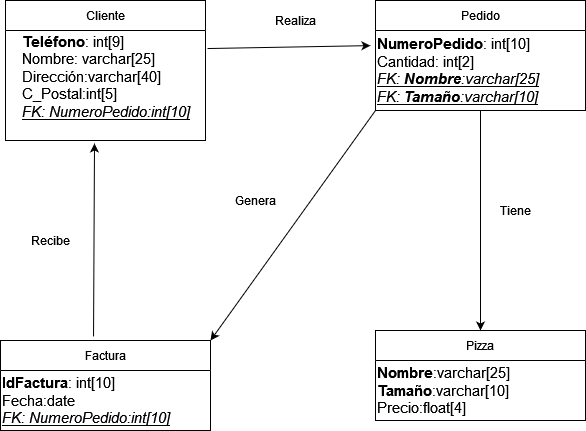

The diagram above was exported from draw.io. Its source (the exported page's mxGraphModel, read from the mxfile embedded in the PNG):
<mxGraphModel dx="1422" dy="780" grid="1" gridSize="10" guides="1" tooltips="1" connect="1" arrows="1" fold="1" page="1" pageScale="1" pageWidth="827" pageHeight="1169" math="0" shadow="0">
  <root>
    <mxCell id="0" />
    <mxCell id="1" parent="0" />
    <mxCell id="qMUKG6TBBiYjmLl0GQdJ-29" value="Cliente" style="swimlane;fontStyle=0;childLayout=stackLayout;horizontal=1;startSize=30;horizontalStack=0;resizeParent=1;resizeParentMax=0;resizeLast=0;collapsible=1;marginBottom=0;" parent="1" vertex="1">
      <mxGeometry x="40" y="70" width="200" height="140" as="geometry" />
    </mxCell>
    <mxCell id="qMUKG6TBBiYjmLl0GQdJ-33" value="&lt;span id=&quot;docs-internal-guid-585b6bee-7fff-8499-4f48-c0b46a7afed8&quot;&gt;&lt;p style=&quot;text-align: left; line-height: 1.2; margin-top: 0pt; margin-bottom: 0pt;&quot; dir=&quot;ltr&quot;&gt;&lt;span style=&quot;font-size: 11pt; font-family: Arial; background-color: transparent; font-weight: 700; font-variant-numeric: normal; font-variant-east-asian: normal; vertical-align: baseline;&quot;&gt;Teléfono&lt;/span&gt;&lt;span style=&quot;font-size: 11pt; font-family: Arial; background-color: transparent; font-variant-numeric: normal; font-variant-east-asian: normal; vertical-align: baseline;&quot;&gt;: int[9]&lt;/span&gt;&lt;/p&gt;&lt;p style=&quot;text-align: left; line-height: 1.2; margin-top: 0pt; margin-bottom: 0pt;&quot; dir=&quot;ltr&quot;&gt;&lt;span style=&quot;font-size: 11pt; font-family: Arial; background-color: transparent; font-variant-numeric: normal; font-variant-east-asian: normal; vertical-align: baseline;&quot;&gt;Nombre: varchar[25]&lt;/span&gt;&lt;/p&gt;&lt;p style=&quot;text-align: left; line-height: 1.2; margin-top: 0pt; margin-bottom: 0pt;&quot; dir=&quot;ltr&quot;&gt;&lt;span style=&quot;font-size: 11pt; font-family: Arial; background-color: transparent; font-variant-numeric: normal; font-variant-east-asian: normal; vertical-align: baseline;&quot;&gt;Dirección:varchar[40]&lt;/span&gt;&lt;/p&gt;&lt;p style=&quot;text-align: left; line-height: 1.2; margin-top: 0pt; margin-bottom: 0pt;&quot; dir=&quot;ltr&quot;&gt;&lt;span style=&quot;font-size: 11pt; font-family: Arial; background-color: transparent; font-variant-numeric: normal; font-variant-east-asian: normal; vertical-align: baseline;&quot;&gt;C_Postal:int[5]&lt;/span&gt;&lt;/p&gt;&lt;p style=&quot;text-align: left; line-height: 1.2; margin-top: 0pt; margin-bottom: 0pt;&quot; dir=&quot;ltr&quot;&gt;&lt;span style=&quot;font-size: 11pt; font-family: Arial; background-color: transparent; font-style: italic; font-variant-numeric: normal; font-variant-east-asian: normal; text-decoration-line: underline; text-decoration-skip-ink: none; vertical-align: baseline;&quot;&gt;FK: NumeroPedido:int[10]&lt;/span&gt;&lt;/p&gt;&lt;div style=&quot;text-align: left;&quot;&gt;&lt;span style=&quot;font-size: 11pt; font-family: Arial; background-color: transparent; font-style: italic; font-variant-numeric: normal; font-variant-east-asian: normal; text-decoration-line: underline; text-decoration-skip-ink: none; vertical-align: baseline;&quot;&gt;&lt;br&gt;&lt;/span&gt;&lt;/div&gt;&lt;/span&gt;" style="text;html=1;align=center;verticalAlign=middle;resizable=0;points=[];autosize=1;strokeColor=none;fillColor=none;" parent="qMUKG6TBBiYjmLl0GQdJ-29" vertex="1">
      <mxGeometry y="30" width="200" height="110" as="geometry" />
    </mxCell>
    <mxCell id="qMUKG6TBBiYjmLl0GQdJ-34" value="Pizza" style="swimlane;fontStyle=0;childLayout=stackLayout;horizontal=1;startSize=30;horizontalStack=0;resizeParent=1;resizeParentMax=0;resizeLast=0;collapsible=1;marginBottom=0;" parent="1" vertex="1">
      <mxGeometry x="410" y="400" width="210" height="90" as="geometry" />
    </mxCell>
    <mxCell id="qMUKG6TBBiYjmLl0GQdJ-35" value="&lt;span id=&quot;docs-internal-guid-585b6bee-7fff-8499-4f48-c0b46a7afed8&quot;&gt;&lt;p style=&quot;line-height:1.2;margin-top:0pt;margin-bottom:0pt;&quot; dir=&quot;ltr&quot;&gt;&lt;span style=&quot;font-size: 11pt; font-family: Arial; color: rgb(0, 0, 0); background-color: transparent; font-weight: 700; font-style: normal; font-variant: normal; text-decoration: none; vertical-align: baseline;&quot;&gt;Nombre&lt;/span&gt;&lt;span style=&quot;font-size: 11pt; font-family: Arial; color: rgb(0, 0, 0); background-color: transparent; font-weight: 400; font-style: normal; font-variant: normal; text-decoration: none; vertical-align: baseline;&quot;&gt;:varchar[25]&lt;/span&gt;&lt;/p&gt;&lt;p style=&quot;line-height:1.2;margin-top:0pt;margin-bottom:0pt;&quot; dir=&quot;ltr&quot;&gt;&lt;span style=&quot;font-size: 11pt; font-family: Arial; color: rgb(0, 0, 0); background-color: transparent; font-weight: 700; font-style: normal; font-variant: normal; text-decoration: none; vertical-align: baseline;&quot;&gt;Tamaño&lt;/span&gt;&lt;span style=&quot;font-size: 11pt; font-family: Arial; color: rgb(0, 0, 0); background-color: transparent; font-weight: 400; font-style: normal; font-variant: normal; text-decoration: none; vertical-align: baseline;&quot;&gt;:varchar[10]&lt;/span&gt;&lt;/p&gt;&lt;p style=&quot;line-height:1.2;margin-top:0pt;margin-bottom:0pt;&quot; dir=&quot;ltr&quot;&gt;&lt;span id=&quot;docs-internal-guid-4dbea59c-7fff-d7ff-341e-0356d3702215&quot;&gt;&lt;/span&gt;&lt;/p&gt;&lt;p style=&quot;line-height:1.2;margin-top:0pt;margin-bottom:0pt;&quot; dir=&quot;ltr&quot;&gt;&lt;span style=&quot;font-size: 11pt; font-family: Arial; color: rgb(0, 0, 0); background-color: transparent; font-weight: 400; font-style: normal; font-variant: normal; text-decoration: none; vertical-align: baseline;&quot;&gt;Precio:float[4]&lt;/span&gt;&lt;/p&gt;&lt;/span&gt;" style="text;html=1;align=left;verticalAlign=middle;resizable=0;points=[];autosize=1;strokeColor=none;fillColor=none;" parent="qMUKG6TBBiYjmLl0GQdJ-34" vertex="1">
      <mxGeometry y="30" width="210" height="60" as="geometry" />
    </mxCell>
    <mxCell id="gMipv5OfYILQdzoTbU9v-1" value="Factura" style="swimlane;fontStyle=0;childLayout=stackLayout;horizontal=1;startSize=30;horizontalStack=0;resizeParent=1;resizeParentMax=0;resizeLast=0;collapsible=1;marginBottom=0;" parent="1" vertex="1">
      <mxGeometry x="35" y="410" width="210" height="90" as="geometry" />
    </mxCell>
    <mxCell id="gMipv5OfYILQdzoTbU9v-2" value="&lt;p id=&quot;docs-internal-guid-c26de42e-7fff-32d0-2176-45b7326076dc&quot; style=&quot;line-height:1.2;margin-top:0pt;margin-bottom:0pt;&quot; dir=&quot;ltr&quot;&gt;&lt;span style=&quot;font-size: 11pt; font-family: Arial; color: rgb(0, 0, 0); background-color: transparent; font-weight: 700; font-style: normal; font-variant: normal; text-decoration: none; vertical-align: baseline;&quot;&gt;IdFactura&lt;/span&gt;&lt;span style=&quot;font-size: 11pt; font-family: Arial; color: rgb(0, 0, 0); background-color: transparent; font-weight: 400; font-style: normal; font-variant: normal; text-decoration: none; vertical-align: baseline;&quot;&gt;: int[10]&lt;/span&gt;&lt;/p&gt;&lt;p style=&quot;line-height:1.2;margin-top:0pt;margin-bottom:0pt;&quot; dir=&quot;ltr&quot;&gt;&lt;span style=&quot;font-size: 11pt; font-family: Arial; color: rgb(0, 0, 0); background-color: transparent; font-weight: 400; font-style: normal; font-variant: normal; text-decoration: none; vertical-align: baseline;&quot;&gt;Fecha:date&lt;/span&gt;&lt;/p&gt;&lt;p style=&quot;line-height:1.2;margin-top:0pt;margin-bottom:0pt;&quot; dir=&quot;ltr&quot;&gt;&lt;span style=&quot;font-size: 11pt; font-family: Arial; color: rgb(0, 0, 0); background-color: transparent; font-weight: 400; font-style: italic; font-variant: normal; text-decoration: underline; text-decoration-skip-ink: none; vertical-align: baseline;&quot;&gt;FK: NumeroPedido:int[10]&lt;/span&gt;&lt;/p&gt;" style="text;html=1;align=left;verticalAlign=middle;resizable=0;points=[];autosize=1;strokeColor=none;fillColor=none;" parent="gMipv5OfYILQdzoTbU9v-1" vertex="1">
      <mxGeometry y="30" width="210" height="60" as="geometry" />
    </mxCell>
    <mxCell id="gMipv5OfYILQdzoTbU9v-3" value="Pedido" style="swimlane;fontStyle=0;childLayout=stackLayout;horizontal=1;startSize=30;horizontalStack=0;resizeParent=1;resizeParentMax=0;resizeLast=0;collapsible=1;marginBottom=0;" parent="1" vertex="1">
      <mxGeometry x="410" y="70" width="210" height="110" as="geometry" />
    </mxCell>
    <mxCell id="gMipv5OfYILQdzoTbU9v-4" value="&lt;p id=&quot;docs-internal-guid-6531ece4-7fff-352c-15d6-23ce199c31a4&quot; style=&quot;line-height:1.2;margin-top:0pt;margin-bottom:0pt;&quot; dir=&quot;ltr&quot;&gt;&lt;span style=&quot;font-size: 11pt; font-family: Arial; color: rgb(0, 0, 0); background-color: transparent; font-weight: 700; font-style: normal; font-variant: normal; text-decoration: none; vertical-align: baseline;&quot;&gt;NumeroPedido&lt;/span&gt;&lt;span style=&quot;font-size: 11pt; font-family: Arial; color: rgb(0, 0, 0); background-color: transparent; font-weight: 400; font-style: normal; font-variant: normal; text-decoration: none; vertical-align: baseline;&quot;&gt;: int[10]&lt;/span&gt;&lt;/p&gt;&lt;p style=&quot;line-height:1.2;margin-top:0pt;margin-bottom:0pt;&quot; dir=&quot;ltr&quot;&gt;&lt;span style=&quot;font-size: 11pt; font-family: Arial; color: rgb(0, 0, 0); background-color: transparent; font-weight: 400; font-style: normal; font-variant: normal; text-decoration: none; vertical-align: baseline;&quot;&gt;Cantidad: int[2]&lt;/span&gt;&lt;/p&gt;&lt;p style=&quot;line-height:1.2;margin-top:0pt;margin-bottom:0pt;&quot; dir=&quot;ltr&quot;&gt;&lt;span style=&quot;font-size: 11pt; font-family: Arial; color: rgb(0, 0, 0); background-color: transparent; font-weight: 400; font-style: italic; font-variant: normal; text-decoration: underline; text-decoration-skip-ink: none; vertical-align: baseline;&quot;&gt;FK: &lt;b&gt;Nombre&lt;/b&gt;:varchar[25]&lt;/span&gt;&lt;/p&gt;&lt;p style=&quot;line-height:1.2;margin-top:0pt;margin-bottom:0pt;&quot; dir=&quot;ltr&quot;&gt;&lt;span style=&quot;font-size: 11pt; font-family: Arial; color: rgb(0, 0, 0); background-color: transparent; font-weight: 400; font-style: italic; font-variant: normal; text-decoration: underline; text-decoration-skip-ink: none; vertical-align: baseline;&quot;&gt;FK: &lt;b&gt;Tamaño&lt;/b&gt;:varchar[10]&lt;/span&gt;&lt;/p&gt;" style="text;html=1;align=left;verticalAlign=middle;resizable=0;points=[];autosize=1;strokeColor=none;fillColor=none;" parent="gMipv5OfYILQdzoTbU9v-3" vertex="1">
      <mxGeometry y="30" width="210" height="80" as="geometry" />
    </mxCell>
    <mxCell id="gMipv5OfYILQdzoTbU9v-5" value="" style="endArrow=classic;html=1;rounded=0;entryX=-0.024;entryY=0.189;entryDx=0;entryDy=0;entryPerimeter=0;exitX=1.01;exitY=0.164;exitDx=0;exitDy=0;exitPerimeter=0;" parent="1" source="qMUKG6TBBiYjmLl0GQdJ-33" target="gMipv5OfYILQdzoTbU9v-4" edge="1">
      <mxGeometry width="50" height="50" relative="1" as="geometry">
        <mxPoint x="310" y="150" as="sourcePoint" />
        <mxPoint x="290" y="140" as="targetPoint" />
      </mxGeometry>
    </mxCell>
    <mxCell id="gMipv5OfYILQdzoTbU9v-6" value="Realiza" style="text;html=1;align=center;verticalAlign=middle;resizable=0;points=[];autosize=1;strokeColor=none;fillColor=none;" parent="1" vertex="1">
      <mxGeometry x="300" y="80" width="60" height="20" as="geometry" />
    </mxCell>
    <mxCell id="gMipv5OfYILQdzoTbU9v-7" value="" style="endArrow=classic;html=1;rounded=0;entryX=0.5;entryY=0;entryDx=0;entryDy=0;exitX=0.5;exitY=1;exitDx=0;exitDy=0;" parent="1" source="gMipv5OfYILQdzoTbU9v-3" target="qMUKG6TBBiYjmLl0GQdJ-34" edge="1">
      <mxGeometry width="50" height="50" relative="1" as="geometry">
        <mxPoint x="490" y="330" as="sourcePoint" />
        <mxPoint x="540" y="280" as="targetPoint" />
      </mxGeometry>
    </mxCell>
    <mxCell id="gMipv5OfYILQdzoTbU9v-8" value="Tiene" style="text;html=1;align=center;verticalAlign=middle;resizable=0;points=[];autosize=1;strokeColor=none;fillColor=none;" parent="1" vertex="1">
      <mxGeometry x="525" y="270" width="50" height="20" as="geometry" />
    </mxCell>
    <mxCell id="gMipv5OfYILQdzoTbU9v-9" value="" style="endArrow=classic;html=1;rounded=0;entryX=0.445;entryY=1.027;entryDx=0;entryDy=0;entryPerimeter=0;exitX=0.443;exitY=-0.045;exitDx=0;exitDy=0;exitPerimeter=0;" parent="1" source="gMipv5OfYILQdzoTbU9v-1" target="qMUKG6TBBiYjmLl0GQdJ-33" edge="1">
      <mxGeometry width="50" height="50" relative="1" as="geometry">
        <mxPoint x="130" y="350" as="sourcePoint" />
        <mxPoint x="180" y="300" as="targetPoint" />
      </mxGeometry>
    </mxCell>
    <mxCell id="gMipv5OfYILQdzoTbU9v-10" value="Recibe" style="text;html=1;align=center;verticalAlign=middle;resizable=0;points=[];autosize=1;strokeColor=none;fillColor=none;" parent="1" vertex="1">
      <mxGeometry x="60" y="300" width="50" height="20" as="geometry" />
    </mxCell>
    <mxCell id="gMipv5OfYILQdzoTbU9v-11" value="" style="endArrow=classic;html=1;rounded=0;entryX=1;entryY=0;entryDx=0;entryDy=0;exitX=0;exitY=1;exitDx=0;exitDy=0;" parent="1" source="gMipv5OfYILQdzoTbU9v-3" target="gMipv5OfYILQdzoTbU9v-1" edge="1">
      <mxGeometry width="50" height="50" relative="1" as="geometry">
        <mxPoint x="290" y="320" as="sourcePoint" />
        <mxPoint x="340" y="270" as="targetPoint" />
      </mxGeometry>
    </mxCell>
    <mxCell id="gMipv5OfYILQdzoTbU9v-12" value="Genera" style="text;html=1;align=center;verticalAlign=middle;resizable=0;points=[];autosize=1;strokeColor=none;fillColor=none;" parent="1" vertex="1">
      <mxGeometry x="260" y="260" width="60" height="20" as="geometry" />
    </mxCell>
  </root>
</mxGraphModel>